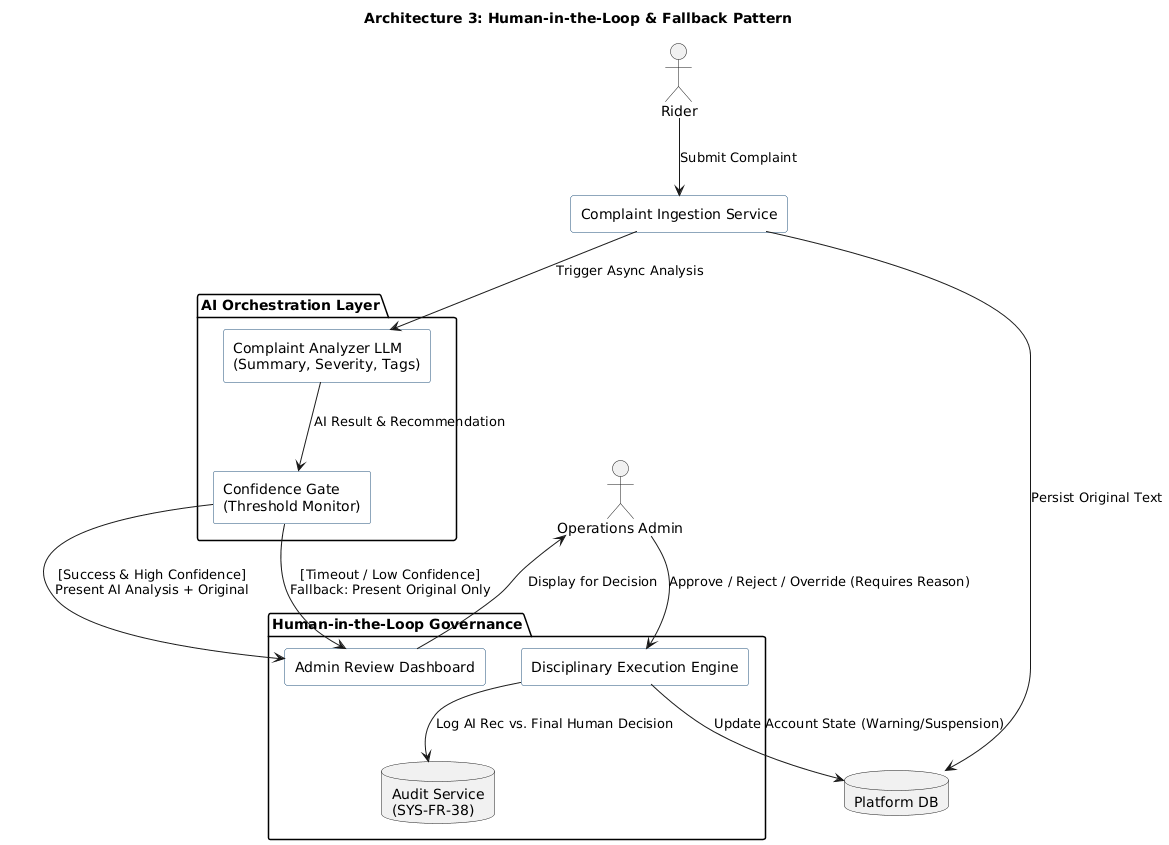

The diagram above was rendered by PlantUML. Its source (embedded in the PNG):
@startuml
title Architecture 3: Human-in-the-Loop & Fallback Pattern
skinparam componentStyle rectangle
skinparam shadowing false
skinparam defaultFontName Arial
skinparam rectangle {
  BackgroundColor #FFFFFF
  BorderColor #1F4E79
}

actor "Rider" as Complainant
actor "Operations Admin" as Admin

rectangle "Complaint Ingestion Service" as Ingest
database "Platform DB" as DB

package "AI Orchestration Layer" {
  rectangle "Complaint Analyzer LLM\n(Summary, Severity, Tags)" as Analyzer
  rectangle "Confidence Gate\n(Threshold Monitor)" as ConfGate
}

package "Human-in-the-Loop Governance" {
  rectangle "Admin Review Dashboard" as Dashboard
  rectangle "Disciplinary Execution Engine" as Exec
  database "Audit Service\n(SYS-FR-38)" as Audit
}

Complainant --> Ingest : Submit Complaint
Ingest --> DB : Persist Original Text
Ingest --> Analyzer : Trigger Async Analysis

Analyzer --> ConfGate : AI Result & Recommendation

ConfGate --> Dashboard : [Success & High Confidence]\nPresent AI Analysis + Original
ConfGate --> Dashboard : [Timeout / Low Confidence]\nFallback: Present Original Only

Dashboard --> Admin : Display for Decision
Admin --> Exec : Approve / Reject / Override (Requires Reason)

Exec --> DB : Update Account State (Warning/Suspension)
Exec --> Audit : Log AI Rec vs. Final Human Decision
@enduml